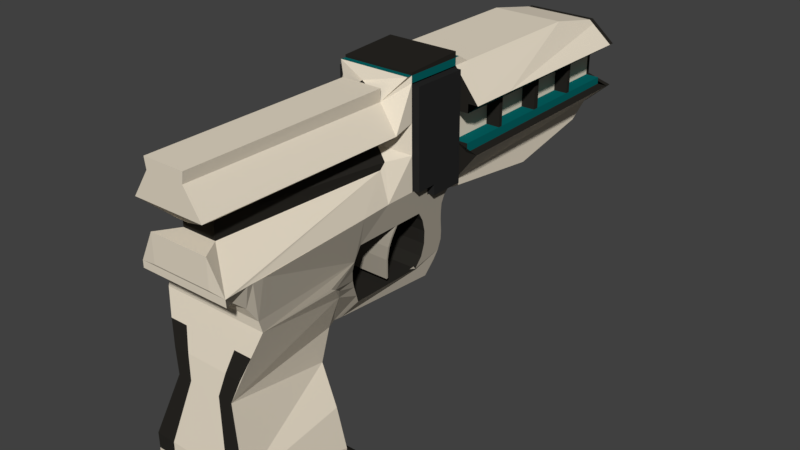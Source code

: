 # Source: Pistol.blend  (saved by Blender 2.79.0; exported with 4.5.12 LTS)
import bpy
from mathutils import Matrix  # noqa: F401  (used for matrix-valued properties, if any)

bpy.ops.wm.read_factory_settings(use_empty=True)
scene = bpy.context.scene
scene.name = 'Scene'

# ---- collections
col_collection_1 = bpy.data.collections.new('Collection 1'); scene.collection.children.link(col_collection_1)

# ---- materials (node trees are filled in below, after node groups)
mat_material_001 = bpy.data.materials.new('Material.001')
mat_material_001.alpha_threshold = 0.0
mat_material_001.use_transparent_shadow = False
mat_material_001.diffuse_color = (0.02038, 0.02038, 0.02038, 1.0)
mat_material_001.roughness = 0.5
mat_black = bpy.data.materials.new('Black')
mat_black.alpha_threshold = 0.0
mat_black.use_transparent_shadow = False
mat_black.diffuse_color = (0.02198, 0.02016, 0.01705, 1.0)
mat_black.specular_color = (0.9849, 1.0, 0.9699)
mat_black.roughness = 0.5
mat_white = bpy.data.materials.new('White')
mat_white.alpha_threshold = 0.0
mat_white.use_transparent_shadow = False
mat_white.diffuse_color = (0.807, 0.7231, 0.5841, 1.0)
mat_white.roughness = 0.5
mat_grey = bpy.data.materials.new('Grey')
mat_grey.alpha_threshold = 0.0
mat_grey.use_transparent_shadow = False
mat_grey.diffuse_color = (0.3672, 0.3299, 0.268, 1.0)
mat_grey.roughness = 0.5
mat_blue = bpy.data.materials.new('Blue')
mat_blue.alpha_threshold = 0.0
mat_blue.use_transparent_shadow = False
mat_blue.diffuse_color = (0.001518, 0.1301, 0.1301, 1.0)
mat_blue.roughness = 0.5

# ---- material node trees

# ---- world
world_world = bpy.data.worlds.new('World'); scene.world = world_world
world_world.color = (0.05088, 0.05088, 0.05088)
world_world.use_sun_shadow = False
world_world.sun_shadow_jitter_overblur = 0.0
world_world.cycles.sampling_method = 'MANUAL'

# ---- meshes
me_cube = bpy.data.meshes.new('Cube')
me_cube.from_pydata([(-2.156, 0.1939, -0.5455), (-2.156, -0.2222, -0.5395), (-2.156, -0.2222, -0.4168), (-2.156, -0.4676, -0.4228), (-2.156, -0.4826, 0.7087), (-2.156, 0.1819, 0.7057), (-0.7598, 0.1819, 0.7057), (-0.7598, -0.4826, 0.7087), (-0.7598, -0.4676, -0.4228), (-0.7598, -0.2222, -0.4168), (-0.7598, -0.2222, -0.5395), (-0.7598, 0.1939, -0.5455)], [], [(8, 7, 4, 3), (10, 9, 2, 1), (6, 11, 0, 5), (7, 6, 5, 4), (9, 8, 3, 2), (11, 10, 1, 0), (5, 0, 1, 2, 3, 4), (6, 7, 8, 9, 10, 11)])
me_cube.materials.append(mat_material_001)
me_cube.use_remesh_preserve_volume = False
me_cube.use_remesh_preserve_attributes = False
me_cube.use_mirror_vertex_groups = False
me_cube.update()
me_cube_001 = bpy.data.meshes.new('Cube.001')
me_cube_001.from_pydata([(0.0, -0.4953, 0.06019), (0.0, -0.4927, 0.005524), (0.0, -0.5344, -0.1432), (0.0, -0.571, -0.2782), (0.0, -0.6682, -0.9894), (0.0, -0.5972, -0.4149), (0.0, -0.6711, -0.8152), (0.0, -0.6759, -0.9047), (0.0, -0.5279, 0.1285), (0.0, -0.5832, 0.1741), (0.0, -0.6628, 0.2024), (0.0, -0.6644, 0.2477), (0.0, -0.6725, 0.261), (0.0, -0.6725, 0.44), (0.0, -0.5424, 0.44), (0.0, -0.5424, 0.5473), (0.0, -0.6318, 0.5473), (0.0, -0.7099, 0.6287), (0.0, -0.7099, 0.8614), (0.0, 0.6226, 0.8711), (0.0, 0.6294, 0.8838), (0.0, 0.7561, 0.8838), (0.0, 0.7561, 0.9266), (0.0, 1.134, 0.9282), (0.0, 1.134, 0.8825), (0.0, 2.173, 0.889), (0.0, 2.543, 0.8151), (0.0, 2.552, 0.2659), (0.0, 2.422, 0.1747), (0.0, 1.142, 0.1503), (0.0, 1.138, 0.1878), (0.0, 1.091, 0.1634), (0.0, 1.054, 0.1308), (0.0, 1.031, 0.08525), (0.0, 1.026, 0.03807), (0.0, 1.025, -0.01237), (0.0, 1.031, -0.09047), (0.0, 1.028, -0.1425), (0.0, 1.003, -0.2044), (0.0, 0.9659, -0.2532), (0.0, 0.8878, -0.3264), (0.0, 0.2435, -0.3297), (0.0, 0.2028, -0.3362), (0.0, 0.1719, -0.3703), (0.0, 0.1264, -0.5802), (0.0, 0.07919, -0.7934), (0.0, 0.07919, -1.036), (0.0, 0.1069, -1.047), (0.0, 0.1101, -1.083), (0.0, 0.06943, -1.103), (0.0, -0.07701, -1.138), (0.0, -0.2072, -1.155), (0.0, -0.3357, -1.12), (0.0, -0.3536, -1.101), (0.0, -0.5521, -1.101), (0.0, -0.6172, -1.096), (0.0, -0.6644, -1.072), (0.0, -0.6584, -1.01), (0.0, -0.6355, -1.023), (0.0, -0.5989, -1.04), (0.0, -0.5525, -1.048), (0.0, -0.3073, -1.044), (0.0, -0.2255, -1.089), (0.0, -0.1791, -1.091), (0.0, -0.1431, -1.079), (0.0, 0.07854, -1.051), (0.0, 0.01814, 3.147e-05), (0.0, 0.05737, -0.02351), (0.0, 0.1241, -0.07216), (0.0, 0.146, -0.1318), (0.0, 0.1664, -0.244), (0.0, 0.8989, 0.1878), (0.0, 0.8977, 0.2522), (0.0, 0.8998, 0.09548), (0.0, 0.333, 0.09925), (0.0, 0.285, 0.01827), (0.0, 0.2671, -0.03163), (0.0, 0.2671, -0.08813), (0.0, 0.2765, -0.1324), (0.0, 0.2981, -0.1955), (0.0, 0.317, -0.2435), (0.0, 0.7972, -0.2426), (0.0, 0.849, -0.1851), (0.0, 0.8744, -0.1136), (0.0, 0.8772, -0.03352), (0.0, 0.8593, 0.03993), (0.0, 0.826, 0.09736), (0.0, 0.6381, 0.09831), (0.0, 0.6108, 0.05925), (0.0, 0.5918, 0.03201), (0.0, 0.57, -0.01431), (0.0, 0.5554, -0.0797), (0.0, 0.5559, -0.1973), (0.0, 0.5638, 0.2513), (0.0, 0.6245, 0.09878), (0.0, 0.6009, 0.06654), (0.0, 0.5827, 0.03975), (0.0, 0.5595, -0.007934), (0.0, 0.545, -0.07923), (0.0, 0.5446, -0.1996), (0.0, 0.5627, 0.4377), (0.0, 0.6282, 0.5519), (0.0, 0.5989, 0.5496), (0.0, 0.5989, 0.4728), (0.0, 0.7658, 0.2517), (0.0, 0.7609, 0.4705), (0.0, 0.6295, 0.6641), (0.0, 0.7585, 0.6601), (-0.7187, -0.4953, 0.06019), (-0.7667, -0.4927, 0.005524), (-0.6523, -0.5344, -0.1432), (-0.539, -0.571, -0.2782), (-0.7592, -0.6682, -0.9894), (-0.4358, -0.5972, -0.417), (-0.7435, -0.6711, -0.813), (-0.7251, -0.6759, -0.9047), (-0.6217, -0.5279, 0.1285), (-0.5492, -0.5832, 0.1741), (-0.6644, -0.6628, 0.2024), (-0.6595, -0.6644, 0.2477), (-0.4343, -0.6725, 0.261), (-0.4343, -0.6725, 0.44), (-0.2511, -0.5424, 0.44), (-0.2511, -0.5424, 0.5473), (-0.0879, -0.6318, 0.5473), (-0.5179, -0.7099, 0.6287), (-0.2976, -0.7099, 0.8614), (-0.2976, 0.6226, 0.8711), (-0.274, 0.6294, 0.7907), (-0.5179, 0.7561, 0.8838), (-0.5179, 0.7561, 0.9266), (-0.5179, 1.134, 0.9282), (-0.5179, 1.134, 0.8825), (-0.5179, 2.173, 0.889), (-0.5179, 2.543, 0.8151), (-0.5179, 2.552, 0.2659), (-0.5179, 2.422, 0.1747), (-0.5179, 1.142, 0.1503), (-0.5179, 1.138, 0.1878), (-0.5179, 1.091, 0.1634), (-0.5179, 1.054, 0.1308), (-0.5179, 1.031, 0.08525), (-0.5179, 1.026, 0.03807), (-0.5179, 1.025, -0.01237), (-0.5179, 1.031, -0.09047), (-0.5179, 1.028, -0.1425), (-0.5179, 1.003, -0.2044), (-0.5179, 0.9659, -0.2532), (-0.5179, 0.8878, -0.3264), (-0.3676, 0.2435, -0.3297), (-0.3314, 0.2028, -0.3362), (-0.3115, 0.1719, -0.3703), (-0.272, 0.1264, -0.5818), (-0.5927, 0.07919, -0.7918), (-0.7437, 0.07919, -1.036), (-0.7437, 0.1069, -1.047), (-0.7437, 0.1101, -1.083), (-0.7437, 0.06943, -1.103), (-0.7437, -0.07701, -1.138), (-0.7437, -0.2072, -1.155), (-0.7437, -0.3357, -1.12), (-0.7437, -0.3536, -1.101), (-0.7437, -0.5521, -1.101), (-0.7437, -0.6172, -1.096), (-0.7444, -0.6644, -1.072), (-0.7481, -0.6584, -1.01), (-0.7292, -0.6355, -1.023), (-0.7144, -0.5989, -1.04), (-0.7182, -0.5525, -1.048), (-0.6927, -0.3073, -1.044), (-0.6997, -0.2255, -1.089), (-0.6973, -0.1791, -1.091), (-0.6734, -0.1431, -1.079), (-0.7411, 0.07854, -1.051), (-0.6952, 0.01814, 3.147e-05), (-0.6783, 0.05737, -0.02351), (-0.5979, 0.1241, -0.07216), (-0.5431, 0.146, -0.1318), (-0.4223, 0.1664, -0.244), (-0.5179, 0.8989, 0.1878), (-0.5179, 0.8977, 0.2522), (-0.5179, 0.8998, 0.09548), (-0.5179, 0.333, 0.09925), (-0.5179, 0.285, 0.01827), (-0.5179, 0.2671, -0.03163), (-0.5179, 0.2671, -0.08813), (-0.5179, 0.2765, -0.1324), (-0.5115, 0.2981, -0.1955), (-0.4962, 0.317, -0.2435), (-0.5179, 0.7972, -0.2426), (-0.5179, 0.849, -0.1851), (-0.5179, 0.8744, -0.1136), (-0.5179, 0.8772, -0.03352), (-0.5179, 0.8593, 0.03993), (-0.5179, 0.826, 0.09736), (-0.5179, 0.6381, 0.09831), (-0.5179, 0.6108, 0.05925), (-0.5179, 0.5918, 0.03201), (-0.5179, 0.57, -0.01431), (-0.5179, 0.5554, -0.0797), (-0.5179, 0.5559, -0.1973), (-0.5179, 0.5638, 0.2513), (-0.5179, 0.6245, 0.09878), (-0.5179, 0.6009, 0.06654), (-0.5179, 0.5827, 0.03975), (-0.5179, 0.5595, -0.007934), (-0.5179, 0.545, -0.07923), (-0.5179, 0.5446, -0.1996), (-0.3965, 0.5627, 0.4377), (-0.2576, 0.6136, 0.5507), (-0.3965, 0.5989, 0.4728), (-0.5179, 0.7658, 0.2517), (-0.5179, 0.7609, 0.4705), (-0.5179, 0.6295, 0.6231), (-0.5179, 0.7585, 0.6601), (0.0, -0.7099, 0.7942), (-0.274, -0.7099, 0.7942), (0.0, 0.7561, 0.9266), (0.0, 1.134, 0.9282), (-0.5179, 0.7559, 0.9425), (-0.5179, 1.133, 0.9639), (0.0, 0.7559, 0.9425), (0.0, 1.133, 0.9639), (-0.9031, 0.07928, -1.034), (-0.9031, 0.1069, -1.045), (-0.9031, 0.1102, -1.081), (-0.9031, 0.06952, -1.101), (-0.9031, -0.07692, -1.136), (-0.9031, -0.2071, -1.153), (-0.9031, -0.3356, -1.118), (-0.9031, -0.3535, -1.099), (-0.9031, -0.552, -1.099), (-0.9031, -0.6171, -1.094), (-0.9037, -0.6643, -1.07), (-0.9116, -0.6871, -1.012), (-0.9181, -0.6681, -0.9874), (-0.9071, -0.6583, -1.008), (-0.8882, -0.6354, -1.021), (-0.8775, -0.5524, -1.046), (-0.8736, -0.5988, -1.038), (-0.8591, -0.2254, -1.087), (-0.8521, -0.3072, -1.042), (-0.8328, -0.143, -1.077), (-0.8567, -0.179, -1.089), (-0.9005, 0.07863, -1.049), (0.0, -0.6863, -1.068), (0.0, -0.7091, -1.01), (0.0, -0.6901, -0.9862), (-0.7438, -0.6863, -1.068), (-0.7519, -0.7091, -1.01), (-0.7587, -0.6901, -0.9862), (-0.9031, -0.6862, -1.066), (-0.911, -0.709, -1.008), (-0.9176, -0.69, -0.9842), (0.0, -0.4117, 0.2484), (-0.6302, -0.4117, 0.2484), (0.0, 0.3529, 0.2505), (-0.5484, 0.3529, 0.2505), (0.0, -0.5846, 0.248), (-0.645, -0.5846, 0.248), (0.0, -0.5175, 0.2482), (-0.6375, -0.5175, 0.2482), (0.0, -0.481, 0.2483), (-0.6343, -0.481, 0.2483), (0.0, 2.547, 0.4069), (-0.8702, 2.547, 0.4069), (0.0, 1.136, 0.3903), (-0.8702, 1.136, 0.3903), (0.0, 2.545, 0.4517), (-0.5263, 2.545, 0.4517), (0.0, 1.135, 0.4462), (-0.5263, 1.135, 0.4462), (0.0, 1.134, 0.6248), (-0.5263, 1.134, 0.6248), (0.0, 2.544, 0.6356), (-0.5263, 2.544, 0.6356), (0.0, 2.543, 0.6824), (-0.8702, 2.543, 0.6824), (0.0, 1.134, 0.6818), (-0.8702, 1.134, 0.6818), (-0.8702, 1.842, 0.3986), (-0.5263, 1.84, 0.4489), (-0.5263, 1.839, 0.6302), (-0.8702, 1.839, 0.6821), (-0.8702, 1.804, 0.3982), (-0.5263, 1.802, 0.4488), (-0.8702, 1.801, 0.6821), (-0.5263, 1.801, 0.6299), (-0.724, 2.545, 0.4517), (-0.724, 2.547, 0.4069), (-0.724, 1.135, 0.4462), (-0.724, 1.136, 0.3903), (-0.724, 1.134, 0.6818), (-0.724, 1.134, 0.6248), (-0.724, 2.543, 0.6824), (-0.724, 2.544, 0.6356), (-0.724, 1.804, 0.3982), (-0.724, 1.802, 0.4488), (-0.724, 1.839, 0.6302), (-0.724, 1.801, 0.6821), (-0.724, 1.842, 0.3986), (-0.724, 1.84, 0.4489), (-0.724, 1.801, 0.6299), (-0.724, 1.839, 0.6821), (-0.5263, 2.191, 0.6329), (-0.8702, 2.195, 0.4028), (-0.5263, 2.192, 0.4503), (-0.8702, 2.191, 0.6823), (-0.724, 2.191, 0.6329), (-0.724, 2.195, 0.4028), (-0.724, 2.192, 0.4503), (-0.724, 2.191, 0.6823), (-0.8702, 1.47, 0.3942), (-0.5263, 1.468, 0.4475), (-0.8702, 1.467, 0.682), (-0.5263, 1.468, 0.6273), (-0.724, 1.47, 0.3942), (-0.724, 1.468, 0.4475), (-0.724, 1.467, 0.682), (-0.724, 1.468, 0.6273), (-0.8702, 2.165, 0.4024), (-0.5263, 2.163, 0.4502), (-0.8702, 2.161, 0.6823), (-0.724, 2.165, 0.4024), (-0.724, 2.163, 0.4502), (-0.724, 2.161, 0.6823), (-0.5263, 2.162, 0.6326), (-0.724, 2.162, 0.6326), (-0.8702, 1.441, 0.3939), (-0.5263, 1.44, 0.4474), (-0.8702, 1.439, 0.682), (-0.724, 1.441, 0.3939), (-0.724, 1.44, 0.4474), (-0.724, 1.439, 0.682), (-0.5263, 1.439, 0.6271), (-0.724, 1.439, 0.6271), (0.0, 1.858, 0.06258), (-0.5179, 1.858, 0.06258), (0.0, 1.165, 0.9282), (0.0, 1.245, 0.8825), (-0.5179, 1.165, 0.9282), (-0.5179, 1.245, 0.8825), (0.0, 1.165, 0.9282), (0.0, 0.7193, 0.9266), (-0.5179, 0.7193, 0.9266), (0.0, 0.7193, 0.9266), (-0.3928, 2.173, 0.889), (-0.3928, 2.543, 0.8151), (-0.3928, 2.552, 0.2659), (-0.3928, 2.422, 0.1747), (-0.6951, 2.547, 0.4069), (-0.3928, 2.545, 0.4517), (-0.3928, 2.544, 0.6356), (-0.6951, 2.543, 0.6824), (-0.3928, 1.858, 0.06258), (0.0, 2.543, 0.7928), (-0.5771, 2.543, 0.7928), (-0.4436, 2.543, 0.7928), (0.0, 2.552, 0.2885), (-0.5743, 2.552, 0.2885), (-0.4413, 2.552, 0.2885), (0.0, 2.543, 0.8151), (0.0, 2.552, 0.2659), (0.0, 2.422, 0.1747), (0.0, 2.547, 0.4069), (0.0, 2.545, 0.4517), (0.0, 2.544, 0.6356), (0.0, 2.543, 0.6824), (0.0, 1.858, 0.06258), (0.0, 2.173, 0.889), (0.0, 2.543, 0.7928), (0.0, 2.552, 0.2885), (0.0, 2.491, 0.6353), (0.0, 2.493, 0.4515), (0.0, 2.493, 0.4515), (0.0, 2.491, 0.6353), (0.0, 2.588, 0.2885), (0.0, 2.588, 0.2659), (-0.5743, 2.588, 0.2885), (-0.5179, 2.588, 0.2659), (0.0, 2.579, 0.8151), (0.0, 2.579, 0.8151), (0.0, 2.588, 0.2659), (-0.5179, 2.581, 0.4517), (-0.8702, 2.584, 0.4069), (-0.5179, 2.58, 0.6356), (-0.8702, 2.579, 0.6824), (-0.5771, 2.579, 0.7928), (-0.5179, 2.579, 0.8151), (-0.3928, 2.579, 0.8151), (-0.3928, 2.588, 0.2659), (-0.6951, 2.584, 0.4069), (-0.3928, 2.581, 0.4517), (-0.3928, 2.58, 0.6356), (-0.6951, 2.579, 0.6824), (-0.4413, 2.588, 0.2885), (-0.4436, 2.579, 0.7928), (0.0, 2.579, 0.7928), (0.0, 2.579, 0.7928), (0.0, 2.588, 0.2885), (-0.3913, -0.5344, -0.1432), (-0.3071, -0.571, -0.2782), (-0.4454, -0.6759, -0.9047), (-0.4591, -0.6711, -0.8136), (-0.2304, -0.5972, -0.4165), (-0.3928, 2.488, 0.4517), (-0.3928, 2.487, 0.6356), (0.0, 2.488, 0.4517), (0.0, 2.487, 0.6356)], [(147, 190)], [(347, 134, 133, 346), (71, 179, 180, 72), (352, 351, 392, 393), (71, 73, 181, 179), (349, 136, 135, 348), (106, 101, 209, 213), (354, 337, 136, 349), (74, 75, 183, 182), (30, 138, 137, 29), (75, 76, 184, 183), (31, 30, 138, 139), (76, 77, 185, 184), (32, 140, 139, 31), (77, 78, 186, 185), (33, 141, 140, 32), (78, 79, 187, 186), (34, 142, 141, 33), (79, 80, 188, 187), (35, 143, 142, 34), (94, 202, 203, 95), (36, 144, 143, 35), (81, 82, 190, 189), (37, 145, 144, 36), (82, 83, 191, 190), (38, 146, 145, 37), (83, 84, 192, 191), (39, 147, 146, 38), (84, 85, 193, 192), (85, 86, 194, 193), (40, 148, 147, 39), (86, 87, 195, 194), (41, 149, 148, 40), (94, 74, 182, 202), (42, 150, 149, 41), (73, 86, 194, 181), (43, 151, 150, 42), (87, 88, 196, 195), (44, 152, 151, 43), (88, 89, 197, 196), (45, 153, 152, 44), (89, 90, 198, 197), (46, 154, 153, 45), (90, 91, 199, 198), (47, 155, 154, 46), (91, 92, 200, 199), (48, 156, 155, 47), (102, 209, 101), (49, 157, 156, 48), (87, 94, 202, 195), (50, 158, 157, 49), (100, 208, 201, 93), (51, 159, 158, 50), (12, 120, 119, 11), (95, 203, 204, 96), (52, 160, 159, 51), (11, 119, 118, 10), (96, 204, 205, 97), (53, 161, 160, 52), (9, 117, 116, 8), (97, 205, 206, 98), (54, 162, 161, 53), (0, 108, 109, 1), (98, 206, 207, 99), (55, 163, 162, 54), (1, 109, 110, 400, 2), (92, 99, 207, 200), (56, 164, 163, 55), (400, 110, 111, 401), (14, 122, 208, 100), (4, 112, 250, 247), (403, 114, 115, 402), (80, 81, 189, 188), (235, 234, 252, 253), (7, 402, 115, 112, 4), (258, 259, 119, 11), (57, 4, 112, 165), (401, 111, 113, 404), (104, 93, 201, 211), (58, 57, 165, 166), (404, 113, 114, 403), (15, 123, 209, 102), (60, 59, 167, 168), (10, 118, 117, 9), (102, 103, 210, 209), (62, 61, 169, 170), (8, 116, 108, 0), (72, 180, 211, 104), (64, 63, 171, 172), (13, 121, 120, 12), (105, 104, 211, 212), (66, 174, 109, 1), (14, 122, 121, 13), (107, 105, 212, 214), (67, 175, 174, 66), (15, 123, 122, 14), (103, 210, 212, 105), (69, 177, 176, 68), (16, 124, 123, 15), (20, 128, 213, 106), (46, 65, 173, 154), (17, 125, 124, 16), (21, 107, 214, 129), (65, 64, 172, 173), (215, 216, 125, 17), (106, 213, 214, 107), (68, 176, 175, 67), (19, 127, 126, 18), (70, 178, 177, 69), (20, 128, 127, 19), (43, 151, 178, 70), (21, 20, 128, 129), (59, 58, 166, 167), (217, 130, 344, 345), (61, 60, 168, 169), (217, 218, 222, 221), (63, 62, 170, 171), (132, 341, 339, 24), (266, 267, 138, 30), (25, 369, 346, 133, 132, 24), (30, 138, 179, 71), (202, 195, 196, 203), (197, 204, 203, 196), (198, 205, 204, 197), (199, 206, 205, 198), (200, 207, 206, 199), (18, 126, 216, 215), (216, 126, 127, 128), (23, 218, 217, 22), (222, 220, 219, 221), (130, 217, 221, 219), (131, 130, 219, 220), (218, 131, 220, 222), (128, 213, 125, 216), (124, 125, 123), (123, 125, 213, 209), (103, 100, 208, 210), (208, 122, 123, 209, 210), (120, 121, 119), (121, 122, 119), (122, 208, 201, 257, 255, 263, 261, 259, 119), (181, 142, 143, 144, 145, 146, 147, 148, 149, 150, 151, 178, 177, 176, 175, 174, 183, 184, 185, 186, 187, 188, 189, 190, 191, 192, 193, 194), (179, 138, 139, 140, 141, 142, 181), (208, 210, 212, 211, 201), (210, 209, 212), (213, 214, 209), (214, 212, 209), (213, 128, 129, 214), (170, 169, 171), (171, 169, 172), (112, 235, 253, 250), (244, 223, 224, 225, 226, 227, 228, 229, 230, 231, 232, 233, 234, 235, 236, 237, 239, 238, 241, 240, 243, 242), (166, 167, 239, 237), (157, 158, 227, 226), (234, 233, 251, 252), (168, 169, 241, 238), (158, 159, 228, 227), (112, 165, 236, 235), (170, 171, 243, 240), (159, 160, 229, 228), (173, 154, 223, 244), (165, 166, 237, 236), (160, 161, 230, 229), (172, 173, 244, 242), (167, 168, 238, 239), (161, 162, 231, 230), (154, 155, 224, 223), (169, 170, 240, 241), (162, 163, 232, 231), (155, 156, 225, 224), (171, 172, 242, 243), (163, 164, 233, 232), (156, 157, 226, 225), (246, 249, 248, 245), (247, 250, 249, 246), (248, 249, 252, 251), (249, 250, 253, 252), (164, 56, 245, 248), (233, 164, 248, 251), (256, 257, 255, 254), (93, 201, 257, 256), (179, 181, 194, 195, 202, 182, 257, 201, 211, 180), (260, 261, 259, 258), (262, 263, 261, 260), (254, 255, 263, 262), (117, 118, 119, 259), (261, 116, 117, 259), (263, 108, 116, 261), (174, 109, 108, 263, 255, 257, 182, 183), (111, 110, 109, 174, 175, 176, 177, 178, 151, 152, 113), (114, 113, 152, 153), (112, 115, 114, 153, 154, 173, 172, 169, 168, 167, 166, 165), (348, 135, 379, 390), (270, 271, 267, 266), (27, 362, 382, 377), (272, 273, 271, 270), (278, 279, 273, 272), (353, 352, 393, 394), (135, 359, 378, 379), (24, 132, 279, 278), (132, 133, 134, 356, 277, 307, 322, 283, 286, 314, 330, 279), (304, 275, 269, 306), (267, 328, 312, 284, 280, 320, 305, 265, 359, 135, 136, 337, 137, 138), (281, 301, 297, 285), (315, 287, 285, 313), (334, 273, 293, 335), (273, 279, 292, 293), (306, 269, 288, 310), (286, 283, 303, 299), (267, 271, 290, 291), (320, 280, 300, 323), (333, 335, 293, 292), (310, 288, 289, 309), (297, 301, 300, 296), (325, 327, 298, 303), (317, 297, 296, 316), (303, 298, 302, 299), (282, 298, 302, 287), (288, 269, 289), (307, 277, 294, 311), (328, 267, 291, 331), (313, 285, 297, 317), (326, 282, 298, 327), (280, 284, 296, 300), (314, 286, 299, 318), (295, 294, 275), (302, 298, 301, 297), (285, 287, 302, 297), (282, 281, 301, 298), (275, 304, 308, 295), (322, 307, 311, 325), (294, 295, 308, 311), (324, 310, 309, 323), (265, 305, 309, 289), (321, 306, 310, 324), (329, 334, 335, 332), (330, 314, 318, 333), (329, 332, 317, 313), (284, 312, 316, 296), (332, 317, 316, 331), (299, 302, 319, 318), (287, 315, 319, 302), (315, 313, 317, 319), (282, 326, 321, 281), (281, 321, 324, 301), (301, 324, 323, 300), (283, 322, 325, 303), (304, 326, 327, 308), (311, 308, 327, 325), (305, 320, 323, 309), (273, 334, 329, 271), (290, 332, 331, 291), (271, 329, 332, 290), (279, 330, 333, 292), (312, 328, 331, 316), (318, 319, 335, 333), (315, 334, 335, 319), (327, 308, 310, 324), (335, 319, 317, 332), (304, 306, 310, 308), (321, 326, 327, 324), (29, 137, 337, 354, 368, 336), (217, 218, 131, 130), (29, 31, 139, 137), (137, 139, 138), (129, 130, 131, 132), (21, 24, 23, 22), (24, 21, 129, 132), (339, 341, 340, 342, 338), (131, 340, 341, 132), (218, 342, 340, 131), (23, 338, 342, 218), (24, 339, 338, 23), (343, 345, 344, 128, 20), (22, 217, 345, 343), (130, 129, 128, 344), (21, 22, 343, 20), (366, 352, 353, 367), (351, 352, 406, 405), (364, 350, 351, 365), (371, 360, 350, 364), (368, 354, 349, 363), (363, 349, 348, 362), (134, 347, 389, 388), (361, 347, 346, 369), (367, 353, 357, 370), (359, 265, 384, 378), (277, 356, 387, 386), (360, 371, 399, 395), (370, 357, 396, 398), (276, 367, 370, 355), (26, 361, 369, 25), (361, 26, 381, 380), (28, 363, 362, 27), (336, 368, 363, 28), (358, 371, 364, 264), (264, 364, 365, 268), (268, 365, 374, 373), (274, 366, 367, 276), (373, 374, 375, 372), (366, 274, 372, 375), (365, 366, 375, 374), (396, 387, 388, 389), (395, 378, 384, 391), (391, 384, 383, 392), (392, 383, 385, 393), (393, 385, 386, 394), (398, 396, 389, 380), (394, 386, 387, 396), (382, 390, 395, 399), (390, 379, 378, 395), (377, 382, 399, 376), (397, 398, 380, 381), (371, 358, 376, 399), (269, 275, 385, 383), (356, 134, 388, 387), (351, 350, 391, 392), (357, 353, 394, 396), (265, 269, 383, 384), (275, 277, 386, 385), (350, 360, 395, 391), (347, 361, 380, 389), (355, 370, 398, 397), (362, 348, 390, 382), (5, 404, 403, 6), (3, 401, 404, 5), (6, 403, 402, 7), (2, 400, 401, 3), (407, 405, 406, 408), (352, 366, 408, 406), (366, 365, 407, 408), (365, 351, 405, 407)])
me_cube_001.polygons.foreach_set('material_index', [1, 0, 0, 0, 1, 0, 1, 0, 0, 0, 0, 0, 1, 0, 1, 0, 1, 0, 1, 2, 1, 0, 1, 0, 1, 0, 1, 0, 0, 1, 0, 1, 0, 1, 0, 1, 2, 1, 2, 1, 2, 1, 2, 0, 2, 0, 0, 0, 0, 0, 0, 0, 1, 2, 0, 1, 2, 0, 1, 2, 0, 1, 2, 0, 1, 0, 0, 0, 0, 0, 0, 0, 0, 1, 0, 0, 0, 0, 0, 0, 0, 0, 1, 0, 0, 1, 0, 0, 1, 0, 0, 1, 1, 0, 0, 0, 0, 1, 0, 0, 1, 0, 0, 1, 0, 0, 1, 0, 0, 0, 0, 0, 3, 0, 0, 0, 0, 0, 1, 0, 2, 2, 2, 2, 2, 1, 1, 3, 0, 0, 0, 0, 1, 1, 1, 0, 0, 1, 1, 1, 2, 2, 1, 1, 1, 1, 1, 1, 1, 0, 0, 0, 0, 0, 0, 0, 0, 0, 0, 0, 0, 0, 0, 0, 0, 0, 0, 0, 0, 0, 0, 0, 0, 0, 0, 0, 0, 0, 0, 0, 2, 0, 0, 0, 2, 2, 2, 2, 1, 1, 1, 0, 0, 0, 0, 0, 0, 0, 0, 1, 1, 1, 0, 1, 3, 0, 3, 0, 0, 0, 3, 3, 3, 3, 3, 3, 0, 3, 0, 0, 3, 3, 0, 0, 3, 0, 0, 0, 3, 0, 3, 3, 0, 0, 0, 0, 0, 0, 3, 3, 3, 0, 1, 3, 3, 0, 0, 3, 0, 1, 3, 3, 0, 0, 3, 0, 0, 0, 0, 0, 1, 0, 1, 1, 3, 0, 0, 1, 1, 3, 3, 0, 1, 3, 1, 0, 1, 0, 1, 1, 1, 1, 0, 1, 1, 0, 0, 0, 0, 1, 1, 0, 1, 1, 1, 1, 0, 1, 0, 0, 0, 0, 0, 0, 0, 0, 0, 0, 0, 0, 0, 0, 0, 0, 0, 0, 0, 0, 0, 0, 0, 0, 0, 1, 1, 1, 1, 1, 1, 0, 1])
me_cube_001.materials.append(mat_black)
me_cube_001.materials.append(mat_white)
me_cube_001.materials.append(mat_grey)
me_cube_001.materials.append(mat_blue)
me_cube_001.use_remesh_preserve_volume = False
me_cube_001.use_remesh_preserve_attributes = False
me_cube_001.use_mirror_vertex_groups = False
me_cube_001.update()

# ---- objects
ob_cube_001 = bpy.data.objects.new('Cube.001', me_cube)
ob_cube = bpy.data.objects.new('Cube', me_cube_001)

# ---- transforms, parenting, visibility, modifiers, constraints
ob_cube_001.location = (0.09629, 0.2568, 0.1166)
ob_cube_001.scale = (0.1002, 0.1359, 0.1359)
ob_cube_001.lineart.crease_threshold = 0.0
ob_cube.location = (-0.0488, 0.0002447, -0.005344)
ob_cube.scale = (0.1124, 0.25, 0.25)
ob_cube.lineart.crease_threshold = 0.0
_m = ob_cube.modifiers.new('Mirror', 'MIRROR')
_m.use_clip = True

# ---- collection membership
col_collection_1.objects.link(ob_cube_001)
col_collection_1.objects.link(ob_cube)

# ---- scene / render settings (as saved in the file)
scene.frame_start = 1; scene.frame_end = 250; scene.frame_set(1)
scene.render.engine = 'BLENDER_EEVEE_NEXT'
scene.render.resolution_percentage = 50
scene.render.dither_intensity = 0.0
scene.cycles.use_denoising = False
scene.cycles.samples = 128
scene.cycles.sampling_pattern = 'TABULATED_SOBOL'
scene.cycles.use_adaptive_sampling = False
scene.cycles.use_light_tree = False
scene.cycles.blur_glossy = 0.0
scene.cycles.sample_clamp_indirect = 0.0
scene.view_settings.view_transform = 'Standard'
bpy.context.view_layer.update()

# ---- added for rendering (the .blend has no active camera and no usable light): camera, sun
cam_auto = bpy.data.cameras.new('AutoCamera')
cam_auto.lens = 50.0
cam_auto.sensor_width = 36.0
cam_auto.clip_end = 1000.0
ob_auto_camera = bpy.data.objects.new('AutoCamera', cam_auto)
scene.collection.objects.link(ob_auto_camera)
ob_auto_camera.location = (0.877859, -0.876926, 0.712148)
ob_auto_camera.rotation_euler = (1.09748, -7.21219e-08, 0.694738)
scene.camera = ob_auto_camera
light_auto_sun = bpy.data.lights.new('AutoSun', 'SUN')
light_auto_sun.energy = 3.0
light_auto_sun.angle = 0.0523599
ob_auto_sun = bpy.data.objects.new('AutoSun', light_auto_sun)
scene.collection.objects.link(ob_auto_sun)
ob_auto_sun.rotation_euler = (0.872665, 0.174533, 0.523599)
bpy.context.view_layer.update()

